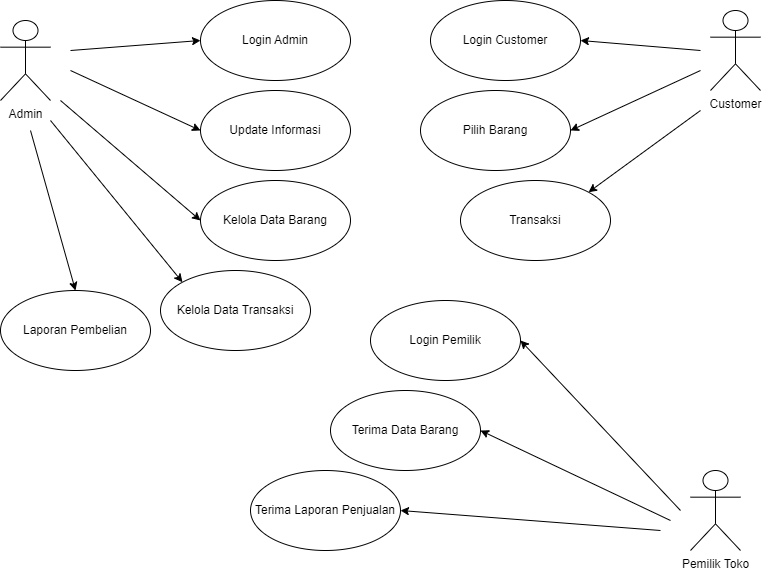

The diagram above was exported from draw.io. Its source (the exported page's mxGraphModel, read from the mxfile embedded in the PNG):
<mxGraphModel dx="896" dy="753" grid="1" gridSize="10" guides="1" tooltips="1" connect="1" arrows="1" fold="1" page="1" pageScale="1" pageWidth="827" pageHeight="1169" math="0" shadow="0">
  <root>
    <mxCell id="0" />
    <mxCell id="1" parent="0" />
    <mxCell id="0SevYBqVY4rsB5KUBRQQ-1" value="Admin" style="shape=umlActor;verticalLabelPosition=bottom;verticalAlign=top;html=1;outlineConnect=0;" vertex="1" parent="1">
      <mxGeometry x="860" y="30" width="50" height="80" as="geometry" />
    </mxCell>
    <mxCell id="0SevYBqVY4rsB5KUBRQQ-8" value="" style="endArrow=classic;html=1;rounded=0;entryX=0;entryY=0.5;entryDx=0;entryDy=0;" edge="1" parent="1" target="0SevYBqVY4rsB5KUBRQQ-9">
      <mxGeometry width="50" height="50" relative="1" as="geometry">
        <mxPoint x="930" y="60" as="sourcePoint" />
        <mxPoint x="1050" y="44.385964912280656" as="targetPoint" />
      </mxGeometry>
    </mxCell>
    <mxCell id="0SevYBqVY4rsB5KUBRQQ-9" value="Login Admin" style="ellipse;whiteSpace=wrap;html=1;" vertex="1" parent="1">
      <mxGeometry x="1060" y="10" width="150" height="80" as="geometry" />
    </mxCell>
    <mxCell id="0SevYBqVY4rsB5KUBRQQ-13" value="" style="endArrow=classic;html=1;rounded=0;entryX=0;entryY=0.5;entryDx=0;entryDy=0;" edge="1" parent="1" target="0SevYBqVY4rsB5KUBRQQ-14">
      <mxGeometry width="50" height="50" relative="1" as="geometry">
        <mxPoint x="930" y="80" as="sourcePoint" />
        <mxPoint x="1060" y="110" as="targetPoint" />
      </mxGeometry>
    </mxCell>
    <mxCell id="0SevYBqVY4rsB5KUBRQQ-14" value="Update Informasi" style="ellipse;whiteSpace=wrap;html=1;" vertex="1" parent="1">
      <mxGeometry x="1060" y="100" width="150" height="80" as="geometry" />
    </mxCell>
    <mxCell id="0SevYBqVY4rsB5KUBRQQ-16" value="" style="endArrow=classic;html=1;rounded=0;entryX=0;entryY=0.5;entryDx=0;entryDy=0;" edge="1" parent="1" target="0SevYBqVY4rsB5KUBRQQ-17">
      <mxGeometry width="50" height="50" relative="1" as="geometry">
        <mxPoint x="920" y="110" as="sourcePoint" />
        <mxPoint x="1040" y="180" as="targetPoint" />
      </mxGeometry>
    </mxCell>
    <mxCell id="0SevYBqVY4rsB5KUBRQQ-17" value="Kelola Data Barang" style="ellipse;whiteSpace=wrap;html=1;" vertex="1" parent="1">
      <mxGeometry x="1060" y="190" width="150" height="80" as="geometry" />
    </mxCell>
    <mxCell id="0SevYBqVY4rsB5KUBRQQ-18" value="Kelola Data Transaksi" style="ellipse;whiteSpace=wrap;html=1;" vertex="1" parent="1">
      <mxGeometry x="1020" y="280" width="150" height="80" as="geometry" />
    </mxCell>
    <mxCell id="0SevYBqVY4rsB5KUBRQQ-19" value="" style="endArrow=classic;html=1;rounded=0;entryX=0;entryY=0;entryDx=0;entryDy=0;" edge="1" parent="1" target="0SevYBqVY4rsB5KUBRQQ-18">
      <mxGeometry width="50" height="50" relative="1" as="geometry">
        <mxPoint x="910" y="130" as="sourcePoint" />
        <mxPoint x="1080" y="40" as="targetPoint" />
      </mxGeometry>
    </mxCell>
    <mxCell id="0SevYBqVY4rsB5KUBRQQ-20" value="" style="endArrow=classic;html=1;rounded=0;entryX=0.5;entryY=0;entryDx=0;entryDy=0;" edge="1" parent="1" target="0SevYBqVY4rsB5KUBRQQ-21">
      <mxGeometry width="50" height="50" relative="1" as="geometry">
        <mxPoint x="890" y="140" as="sourcePoint" />
        <mxPoint x="890" y="280" as="targetPoint" />
      </mxGeometry>
    </mxCell>
    <mxCell id="0SevYBqVY4rsB5KUBRQQ-21" value="Laporan Pembelian" style="ellipse;whiteSpace=wrap;html=1;" vertex="1" parent="1">
      <mxGeometry x="860" y="300" width="150" height="80" as="geometry" />
    </mxCell>
    <mxCell id="0SevYBqVY4rsB5KUBRQQ-22" value="Customer" style="shape=umlActor;verticalLabelPosition=bottom;verticalAlign=top;html=1;outlineConnect=0;" vertex="1" parent="1">
      <mxGeometry x="1570" y="20" width="50" height="80" as="geometry" />
    </mxCell>
    <mxCell id="0SevYBqVY4rsB5KUBRQQ-26" value="" style="endArrow=classic;html=1;rounded=0;entryX=1;entryY=0.5;entryDx=0;entryDy=0;" edge="1" parent="1" target="0SevYBqVY4rsB5KUBRQQ-27">
      <mxGeometry width="50" height="50" relative="1" as="geometry">
        <mxPoint x="1560" y="60" as="sourcePoint" />
        <mxPoint x="1510" y="30" as="targetPoint" />
      </mxGeometry>
    </mxCell>
    <mxCell id="0SevYBqVY4rsB5KUBRQQ-27" value="Login Customer" style="ellipse;whiteSpace=wrap;html=1;" vertex="1" parent="1">
      <mxGeometry x="1290" y="10" width="150" height="80" as="geometry" />
    </mxCell>
    <mxCell id="0SevYBqVY4rsB5KUBRQQ-29" value="" style="endArrow=classic;html=1;rounded=0;entryX=1;entryY=0.5;entryDx=0;entryDy=0;" edge="1" parent="1" target="0SevYBqVY4rsB5KUBRQQ-31">
      <mxGeometry width="50" height="50" relative="1" as="geometry">
        <mxPoint x="1560" y="80" as="sourcePoint" />
        <mxPoint x="1470" y="120" as="targetPoint" />
      </mxGeometry>
    </mxCell>
    <mxCell id="0SevYBqVY4rsB5KUBRQQ-31" value="Pilih Barang" style="ellipse;whiteSpace=wrap;html=1;" vertex="1" parent="1">
      <mxGeometry x="1280" y="100" width="150" height="80" as="geometry" />
    </mxCell>
    <mxCell id="0SevYBqVY4rsB5KUBRQQ-32" value="" style="endArrow=classic;html=1;rounded=0;entryX=1;entryY=0;entryDx=0;entryDy=0;" edge="1" parent="1" target="0SevYBqVY4rsB5KUBRQQ-33">
      <mxGeometry width="50" height="50" relative="1" as="geometry">
        <mxPoint x="1560" y="120" as="sourcePoint" />
        <mxPoint x="1500" y="180" as="targetPoint" />
      </mxGeometry>
    </mxCell>
    <mxCell id="0SevYBqVY4rsB5KUBRQQ-33" value="Transaksi" style="ellipse;whiteSpace=wrap;html=1;" vertex="1" parent="1">
      <mxGeometry x="1320" y="190" width="150" height="80" as="geometry" />
    </mxCell>
    <mxCell id="0SevYBqVY4rsB5KUBRQQ-34" value="Pemilik Toko" style="shape=umlActor;verticalLabelPosition=bottom;verticalAlign=top;html=1;outlineConnect=0;" vertex="1" parent="1">
      <mxGeometry x="1550" y="480" width="50" height="80" as="geometry" />
    </mxCell>
    <mxCell id="0SevYBqVY4rsB5KUBRQQ-35" value="" style="endArrow=classic;html=1;rounded=0;entryX=1;entryY=0.5;entryDx=0;entryDy=0;" edge="1" parent="1" target="0SevYBqVY4rsB5KUBRQQ-36">
      <mxGeometry width="50" height="50" relative="1" as="geometry">
        <mxPoint x="1540" y="520" as="sourcePoint" />
        <mxPoint x="1380" y="450" as="targetPoint" />
      </mxGeometry>
    </mxCell>
    <mxCell id="0SevYBqVY4rsB5KUBRQQ-36" value="Login Pemilik" style="ellipse;whiteSpace=wrap;html=1;" vertex="1" parent="1">
      <mxGeometry x="1230" y="310" width="150" height="80" as="geometry" />
    </mxCell>
    <mxCell id="0SevYBqVY4rsB5KUBRQQ-37" value="" style="endArrow=classic;html=1;rounded=0;entryX=1;entryY=0.5;entryDx=0;entryDy=0;" edge="1" parent="1" target="0SevYBqVY4rsB5KUBRQQ-38">
      <mxGeometry width="50" height="50" relative="1" as="geometry">
        <mxPoint x="1530" y="530" as="sourcePoint" />
        <mxPoint x="1350" y="450" as="targetPoint" />
      </mxGeometry>
    </mxCell>
    <mxCell id="0SevYBqVY4rsB5KUBRQQ-38" value="Terima Data Barang" style="ellipse;whiteSpace=wrap;html=1;" vertex="1" parent="1">
      <mxGeometry x="1190" y="400" width="150" height="80" as="geometry" />
    </mxCell>
    <mxCell id="0SevYBqVY4rsB5KUBRQQ-39" value="" style="endArrow=classic;html=1;rounded=0;entryX=1;entryY=0.5;entryDx=0;entryDy=0;" edge="1" parent="1" target="0SevYBqVY4rsB5KUBRQQ-40">
      <mxGeometry width="50" height="50" relative="1" as="geometry">
        <mxPoint x="1520" y="540" as="sourcePoint" />
        <mxPoint x="1260" y="540" as="targetPoint" />
        <Array as="points" />
      </mxGeometry>
    </mxCell>
    <mxCell id="0SevYBqVY4rsB5KUBRQQ-40" value="Terima Laporan Penjualan" style="ellipse;whiteSpace=wrap;html=1;" vertex="1" parent="1">
      <mxGeometry x="1110" y="480" width="150" height="80" as="geometry" />
    </mxCell>
  </root>
</mxGraphModel>